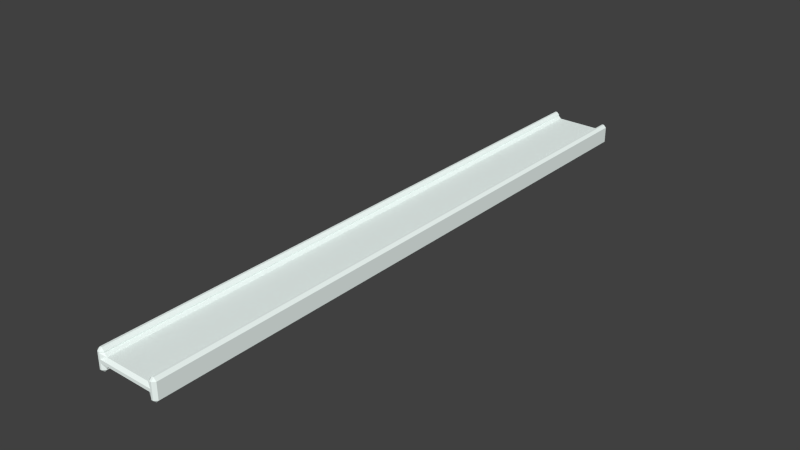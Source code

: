 # Source: road.blend  (saved by Blender 2.72.0; exported with 4.5.12 LTS)
import bpy
from mathutils import Matrix  # noqa: F401  (used for matrix-valued properties, if any)

bpy.ops.wm.read_factory_settings(use_empty=True)
scene = bpy.context.scene
scene.name = 'Scene'

# ---- collections
col_collection_1 = bpy.data.collections.new('Collection 1'); scene.collection.children.link(col_collection_1)

# ---- materials (node trees are filled in below, after node groups)
mat_material = bpy.data.materials.new('Material')
mat_material.alpha_threshold = 0.0
mat_material.use_transparent_shadow = False
mat_material.diffuse_color = (0.9068, 1.0, 0.9708, 1.0)
mat_material.roughness = 0.5
mat_material.line_color = (0.0, 0.0, 0.0, 1.0)

# ---- material node trees

# ---- world
world_world = bpy.data.worlds.new('World'); scene.world = world_world
world_world.color = (0.05088, 0.05088, 0.05088)
world_world.use_sun_shadow = False
world_world.sun_shadow_jitter_overblur = 0.0
world_world.cycles.sampling_method = 'MANUAL'
world_world.cycles.sample_map_resolution = 256

# ---- meshes
me_cube = bpy.data.meshes.new('Cube')
me_cube.from_pydata([(1.0, 9.2, -1.08), (0.9195, 9.281, -1.08), (0.9195, 9.281, -0.9195), (1.0, 9.2, -0.9195), (1.0, -9.209, -1.08), (1.0, -9.209, -0.9195), (0.9195, -9.289, -0.9195), (0.9195, -9.289, -1.08), (0.7003, -9.289, -0.8276), (0.8612, -9.289, -0.8276), (0.8612, -9.289, -0.6667), (0.7808, -9.209, -0.6667), (0.7003, -9.209, -0.7471), (0.7003, 9.281, -0.8276), (0.7003, 9.2, -0.7471), (0.7808, 9.2, -0.6667), (0.8612, 9.281, -0.6667), (0.8612, 9.281, -0.8276), (0.9195, 9.281, -0.8276), (0.9195, 9.281, -0.6667), (1.0, 9.2, -0.6667), (1.0, 9.2, -0.8276), (1.0, -9.209, -0.8276), (1.0, -9.209, -0.6667), (0.9195, -9.289, -0.6667), (0.9195, -9.289, -0.8276), (0.7003, -9.289, -0.9195), (0.7003, -9.209, -1.0), (0.7808, -9.209, -1.08), (0.8612, -9.289, -1.08), (0.8612, -9.289, -0.9195), (0.7003, 9.281, -0.9195), (0.8612, 9.281, -0.9195), (0.8612, 9.281, -1.08), (0.7808, 9.2, -1.08), (0.7003, 9.2, -1.0), (1.978e-07, 9.281, -0.9195), (1.78e-07, 9.2, -1.0), (7.748e-10, -9.209, -1.0), (-1.707e-07, -9.289, -0.9195), (2.351e-07, 9.2, -0.7471), (2.195e-07, 9.281, -0.8276), (-3.658e-07, -9.289, -0.8276), (-5.331e-07, -9.209, -0.7471), (0.7808, 9.2, -0.6311), (0.8612, 9.2, -0.5506), (0.8612, 9.281, -0.6311), (0.7808, -9.209, -0.6311), (0.8612, -9.289, -0.6311), (0.8612, -9.209, -0.5506), (0.9195, -9.289, -0.6311), (1.0, -9.209, -0.6311), (0.9195, -9.209, -0.5506), (1.0, 9.2, -0.6311), (0.9195, 9.281, -0.6311), (0.9195, 9.2, -0.5506), (1.0, 9.2, -1.117), (0.9195, 9.2, -1.197), (0.9195, 9.281, -1.117), (1.0, -9.209, -1.117), (0.9195, -9.289, -1.117), (0.9195, -9.209, -1.197), (0.7808, -9.209, -1.117), (0.8612, -9.209, -1.197), (0.8612, -9.289, -1.117), (0.7808, 9.2, -1.117), (0.8612, 9.281, -1.117), (0.8612, 9.2, -1.197)], [], [(33, 1, 58, 66), (18, 2, 32, 17), (7, 29, 64, 60), (23, 20, 53, 51), (14, 40, 43, 12), (19, 16, 46, 54), (15, 11, 47, 44), (10, 24, 50, 48), (55, 45, 49, 52), (57, 61, 63, 67), (26, 8, 42, 39), (13, 31, 36, 41), (28, 34, 65, 62), (35, 27, 38, 37), (3, 21, 22, 5), (6, 25, 9, 30), (0, 1, 2, 3), (4, 5, 6, 7), (8, 9, 10, 11, 12), (13, 14, 15, 16, 17), (18, 19, 20, 21), (22, 23, 24, 25), (26, 27, 28, 29, 30), (31, 32, 33, 34, 35), (44, 45, 46), (47, 48, 49), (50, 51, 52), (53, 54, 55), (56, 57, 58), (59, 60, 61), (62, 63, 64), (65, 66, 67), (3, 5, 4, 0), (31, 13, 17, 32), (2, 18, 21, 3), (8, 26, 30, 9), (5, 22, 25, 6), (14, 12, 11, 15), (27, 35, 34, 28), (24, 10, 9, 25), (20, 23, 22, 21), (18, 17, 16, 19), (6, 30, 29, 7), (1, 33, 32, 2), (35, 37, 36, 31), (26, 39, 38, 27), (13, 41, 40, 14), (12, 43, 42, 8), (44, 47, 49, 45), (52, 49, 48, 50), (55, 52, 51, 53), (54, 46, 45, 55), (15, 44, 46, 16), (53, 20, 19, 54), (23, 51, 50, 24), (47, 11, 10, 48), (56, 59, 61, 57), (62, 65, 67, 63), (60, 64, 63, 61), (57, 67, 66, 58), (28, 62, 64, 29), (59, 4, 7, 60), (33, 66, 65, 34), (58, 1, 0, 56), (0, 4, 59, 56)])
me_cube.materials.append(mat_material)
me_cube.use_remesh_preserve_volume = False
me_cube.use_remesh_preserve_attributes = False
me_cube.use_mirror_vertex_groups = False
me_cube.update()

# ---- objects
ob_cube = bpy.data.objects.new('Cube', me_cube)

# ---- transforms, parenting, visibility, modifiers, constraints
ob_cube.location = (0.0, 0.0, 0.0)
ob_cube.lock_rotations_4d = False
ob_cube.empty_display_type = 'ARROWS'
ob_cube.lineart.crease_threshold = 0.0
_m = ob_cube.modifiers.new('ミラー', 'MIRROR')

# ---- collection membership
col_collection_1.objects.link(ob_cube)

# ---- scene / render settings (as saved in the file)
scene.frame_start = 1; scene.frame_end = 250; scene.frame_set(1)
scene.render.engine = 'BLENDER_EEVEE_NEXT'
scene.render.resolution_percentage = 50
scene.render.dither_intensity = 0.0
scene.cycles.use_denoising = False
scene.cycles.samples = 10
scene.cycles.sampling_pattern = 'TABULATED_SOBOL'
scene.cycles.light_sampling_threshold = 0.0
scene.cycles.use_adaptive_sampling = False
scene.cycles.use_light_tree = False
scene.cycles.blur_glossy = 0.0
scene.cycles.pixel_filter_type = 'GAUSSIAN'
scene.cycles.sample_clamp_indirect = 0.0
scene.view_settings.view_transform = 'Standard'
bpy.context.view_layer.update()

# ---- added for rendering (the .blend has no active camera and no usable light): camera, sun
cam_auto = bpy.data.cameras.new('AutoCamera')
cam_auto.lens = 50.0
cam_auto.sensor_width = 36.0
cam_auto.clip_end = 1000.0
ob_auto_camera = bpy.data.objects.new('AutoCamera', cam_auto)
scene.collection.objects.link(ob_auto_camera)
ob_auto_camera.location = (17.2911, -20.7534, 12.959)
ob_auto_camera.rotation_euler = (1.09748, -7.21219e-08, 0.694738)
scene.camera = ob_auto_camera
light_auto_sun = bpy.data.lights.new('AutoSun', 'SUN')
light_auto_sun.energy = 3.0
light_auto_sun.angle = 0.0523599
ob_auto_sun = bpy.data.objects.new('AutoSun', light_auto_sun)
scene.collection.objects.link(ob_auto_sun)
ob_auto_sun.rotation_euler = (0.872665, 0.174533, 0.523599)
bpy.context.view_layer.update()
